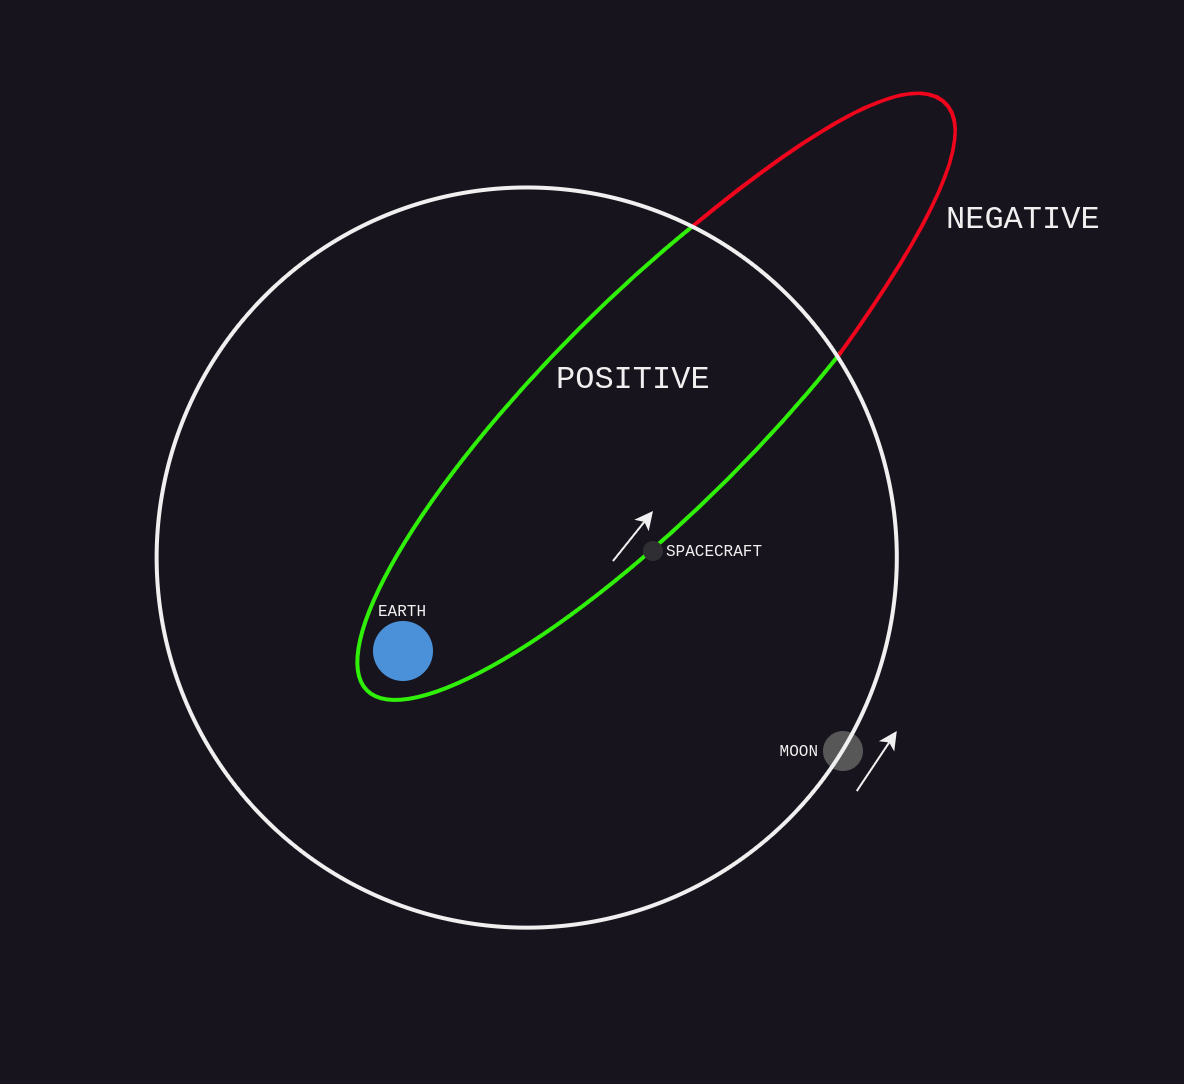

The diagram above was exported from draw.io. Its source (the exported page's mxGraphModel, read from the mxfile embedded in the PNG):
<mxGraphModel dx="789" dy="886" grid="0" gridSize="5" guides="1" tooltips="1" connect="1" arrows="1" fold="1" page="0" pageScale="1" pageWidth="827" pageHeight="1169" background="none" math="0" shadow="0">
  <root>
    <mxCell id="0" />
    <mxCell id="1" parent="0" />
    <mxCell id="IiEPMGRkIzN97WJrBGXv-12" value="" style="ellipse;whiteSpace=wrap;html=1;strokeColor=#30F00A;fillColor=none;rotation=-45;strokeWidth=2;" parent="1" vertex="1">
      <mxGeometry x="342.63" y="-11.41" width="405.09" height="105.73" as="geometry" />
    </mxCell>
    <mxCell id="p6ntKhFum-MgpkxkX96F-18" value="" style="rounded=0;whiteSpace=wrap;html=1;fillColor=default;strokeColor=none;rotation=40;glass=0;" parent="1" vertex="1">
      <mxGeometry x="584.86" y="-134.47" width="130" height="138.22" as="geometry" />
    </mxCell>
    <mxCell id="IiEPMGRkIzN97WJrBGXv-13" value="" style="ellipse;whiteSpace=wrap;html=1;strokeColor=none;fillColor=#4A91D9;" parent="1" vertex="1">
      <mxGeometry x="405" y="150" width="30" height="30" as="geometry" />
    </mxCell>
    <mxCell id="IiEPMGRkIzN97WJrBGXv-14" value="" style="ellipse;whiteSpace=wrap;html=1;strokeColor=none;fillColor=#2F2F33;" parent="1" vertex="1">
      <mxGeometry x="540" y="110" width="10" height="10" as="geometry" />
    </mxCell>
    <mxCell id="IiEPMGRkIzN97WJrBGXv-15" value="SPACECRAFT" style="text;html=1;strokeColor=none;fillColor=none;align=left;verticalAlign=middle;whiteSpace=wrap;rounded=0;fontSize=8;fontFamily=Courier New;" parent="1" vertex="1">
      <mxGeometry x="550" y="110" width="60" height="10" as="geometry" />
    </mxCell>
    <mxCell id="IiEPMGRkIzN97WJrBGXv-16" value="EARTH" style="text;html=1;strokeColor=none;fillColor=none;align=center;verticalAlign=middle;whiteSpace=wrap;rounded=0;fontSize=8;fontFamily=Courier New;" parent="1" vertex="1">
      <mxGeometry x="390" y="140" width="60" height="10" as="geometry" />
    </mxCell>
    <mxCell id="p6ntKhFum-MgpkxkX96F-4" value="" style="ellipse;whiteSpace=wrap;html=1;strokeColor=none;fillColor=#575757;" parent="1" vertex="1">
      <mxGeometry x="630" y="205" width="20" height="20" as="geometry" />
    </mxCell>
    <mxCell id="p6ntKhFum-MgpkxkX96F-5" value="MOON" style="text;html=1;strokeColor=none;fillColor=none;align=right;verticalAlign=middle;whiteSpace=wrap;rounded=0;fontSize=8;fontFamily=Courier New;" parent="1" vertex="1">
      <mxGeometry x="570" y="210" width="60" height="10" as="geometry" />
    </mxCell>
    <mxCell id="p6ntKhFum-MgpkxkX96F-11" value="" style="endArrow=classic;html=1;rounded=0;strokeWidth=1;" parent="1" edge="1">
      <mxGeometry width="50" height="50" relative="1" as="geometry">
        <mxPoint x="646.9" y="235" as="sourcePoint" />
        <mxPoint x="666.9" y="205" as="targetPoint" />
      </mxGeometry>
    </mxCell>
    <mxCell id="p6ntKhFum-MgpkxkX96F-13" value="" style="endArrow=classic;html=1;rounded=0;strokeWidth=1;" parent="1" edge="1">
      <mxGeometry width="50" height="50" relative="1" as="geometry">
        <mxPoint x="525" y="120" as="sourcePoint" />
        <mxPoint x="545" y="95" as="targetPoint" />
      </mxGeometry>
    </mxCell>
    <mxCell id="9q6ApDHyABUT6EscM439-1" value="NEGATIVE" style="text;html=1;strokeColor=none;fillColor=none;align=left;verticalAlign=middle;whiteSpace=wrap;rounded=0;fontSize=16;fontFamily=Courier New;" parent="1" vertex="1">
      <mxGeometry x="690" y="-59.99999999999999" width="120" height="20" as="geometry" />
    </mxCell>
    <mxCell id="-OCbkVWNsYr4NUmp-CnN-1" value="" style="curved=1;endArrow=none;html=1;rounded=0;exitX=0.99;exitY=0.605;exitDx=0;exitDy=0;exitPerimeter=0;entryX=0.974;entryY=0.342;entryDx=0;entryDy=0;entryPerimeter=0;endFill=0;strokeWidth=2;strokeColor=#F0051C;" parent="1" source="p6ntKhFum-MgpkxkX96F-3" target="p6ntKhFum-MgpkxkX96F-3" edge="1">
      <mxGeometry width="50" height="50" relative="1" as="geometry">
        <mxPoint x="650" y="55" as="sourcePoint" />
        <mxPoint x="700" y="5" as="targetPoint" />
        <Array as="points">
          <mxPoint x="715" y="-90" />
          <mxPoint x="665" y="-130" />
        </Array>
      </mxGeometry>
    </mxCell>
    <mxCell id="p6ntKhFum-MgpkxkX96F-3" value="" style="ellipse;whiteSpace=wrap;html=1;strokeColor=default;fillColor=none;rotation=-45;strokeWidth=2;" parent="1" vertex="1">
      <mxGeometry x="296.81" y="-66.76" width="370.09" height="370.08" as="geometry" />
    </mxCell>
    <mxCell id="kh-30HhmjapJX4vtY4bs-1" value="POSITIVE" style="text;html=1;strokeColor=none;fillColor=none;align=left;verticalAlign=middle;whiteSpace=wrap;rounded=0;fontSize=16;fontFamily=Courier New;" vertex="1" parent="1">
      <mxGeometry x="495" y="20.000000000000007" width="120" height="20" as="geometry" />
    </mxCell>
  </root>
</mxGraphModel>